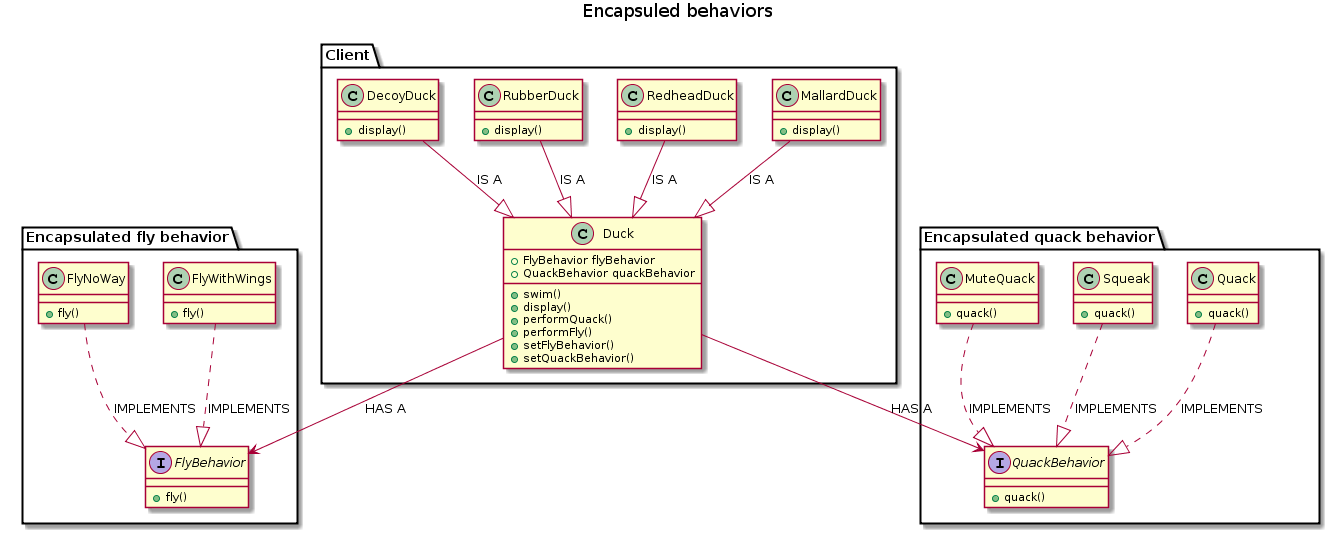

The diagram above was rendered by PlantUML. Its source (embedded in the PNG):
@startuml
title Encapsuled behaviors

package "Client" {
    class Duck {
        +FlyBehavior flyBehavior
        +QuackBehavior quackBehavior
        +swim()
        +display()
        +performQuack()
        +performFly()
        +setFlyBehavior()
        +setQuackBehavior()
    }
    class MallardDuck {
        +display()
    }
    
    class RedheadDuck {
        +display()
    }
    
    class RubberDuck {
        +display()
    }
    
    class DecoyDuck {
        +display()
    }

    MallardDuck --|> Duck: IS A
    RedheadDuck --|> Duck: IS A
    RubberDuck --|> Duck: IS A
    DecoyDuck --|> Duck: IS A
}


package "Encapsulated fly behavior" {
    interface FlyBehavior {
        +fly()
    }
    
    class FlyWithWings {
        +fly()
    }
    
    class FlyNoWay {
        +fly()
    }
    
    FlyWithWings ..|> FlyBehavior : IMPLEMENTS
    FlyNoWay ..|> FlyBehavior : IMPLEMENTS
}

Duck --> FlyBehavior: HAS A

package "Encapsulated quack behavior" {
    interface QuackBehavior {
        +quack()
    }
    
    class Quack {
        +quack()
    }
    
    class Squeak {
        +quack()
    }
    
    class MuteQuack {
        +quack()
    }
    
    Quack ..|> QuackBehavior : IMPLEMENTS
    Squeak ..|> QuackBehavior : IMPLEMENTS
    MuteQuack ..|> QuackBehavior : IMPLEMENTS
}

Duck --> QuackBehavior: HAS A
@enduml